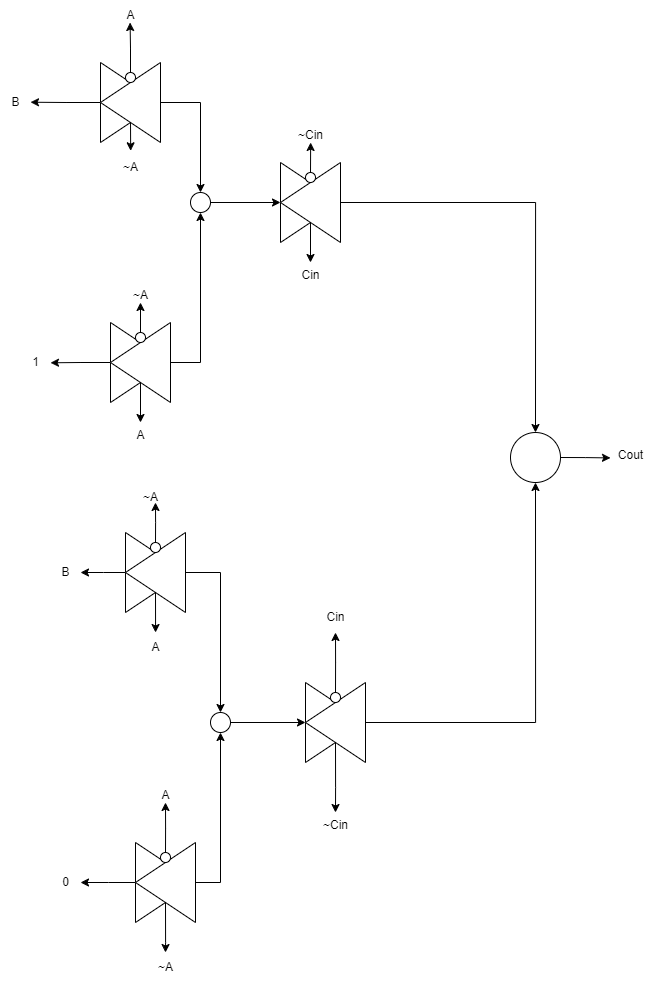

The diagram above was exported from draw.io. Its source (the exported page's mxGraphModel, read from the mxfile embedded in the PNG):
<mxGraphModel dx="2206" dy="1298" grid="1" gridSize="10" guides="1" tooltips="1" connect="1" arrows="1" fold="1" page="1" pageScale="1" pageWidth="850" pageHeight="1100" math="0" shadow="0">
  <root>
    <mxCell id="0" />
    <mxCell id="1" parent="0" />
    <mxCell id="y96da0rpGYS-JTHUumgM-9" value="" style="triangle;whiteSpace=wrap;html=1;" parent="1" vertex="1">
      <mxGeometry x="320" y="300" width="60" height="80" as="geometry" />
    </mxCell>
    <mxCell id="y96da0rpGYS-JTHUumgM-51" style="edgeStyle=orthogonalEdgeStyle;rounded=0;orthogonalLoop=1;jettySize=auto;html=1;exitX=0.5;exitY=0;exitDx=0;exitDy=0;" parent="1" source="y96da0rpGYS-JTHUumgM-10" edge="1">
      <mxGeometry relative="1" as="geometry">
        <mxPoint x="350.1428571428571" y="400" as="targetPoint" />
      </mxGeometry>
    </mxCell>
    <mxCell id="y96da0rpGYS-JTHUumgM-56" style="edgeStyle=orthogonalEdgeStyle;rounded=0;orthogonalLoop=1;jettySize=auto;html=1;exitX=0;exitY=0.5;exitDx=0;exitDy=0;entryX=0.5;entryY=0;entryDx=0;entryDy=0;" parent="1" source="y96da0rpGYS-JTHUumgM-10" target="y96da0rpGYS-JTHUumgM-31" edge="1">
      <mxGeometry relative="1" as="geometry" />
    </mxCell>
    <mxCell id="y96da0rpGYS-JTHUumgM-10" value="" style="triangle;whiteSpace=wrap;html=1;direction=west;" parent="1" vertex="1">
      <mxGeometry x="320" y="300" width="60" height="80" as="geometry" />
    </mxCell>
    <mxCell id="y96da0rpGYS-JTHUumgM-49" style="edgeStyle=orthogonalEdgeStyle;rounded=0;orthogonalLoop=1;jettySize=auto;html=1;exitX=0.5;exitY=0;exitDx=0;exitDy=0;" parent="1" source="y96da0rpGYS-JTHUumgM-15" edge="1">
      <mxGeometry relative="1" as="geometry">
        <mxPoint x="350.1428571428571" y="280" as="targetPoint" />
      </mxGeometry>
    </mxCell>
    <mxCell id="y96da0rpGYS-JTHUumgM-15" value="" style="ellipse;whiteSpace=wrap;html=1;aspect=fixed;" parent="1" vertex="1">
      <mxGeometry x="345" y="310" width="10" height="10" as="geometry" />
    </mxCell>
    <mxCell id="y96da0rpGYS-JTHUumgM-35" style="edgeStyle=orthogonalEdgeStyle;rounded=0;orthogonalLoop=1;jettySize=auto;html=1;exitX=0;exitY=0.5;exitDx=0;exitDy=0;" parent="1" source="y96da0rpGYS-JTHUumgM-16" edge="1">
      <mxGeometry relative="1" as="geometry">
        <mxPoint x="70" y="239.71428571428578" as="targetPoint" />
      </mxGeometry>
    </mxCell>
    <mxCell id="y96da0rpGYS-JTHUumgM-16" value="" style="triangle;whiteSpace=wrap;html=1;" parent="1" vertex="1">
      <mxGeometry x="140" y="200" width="60" height="80" as="geometry" />
    </mxCell>
    <mxCell id="y96da0rpGYS-JTHUumgM-42" style="edgeStyle=orthogonalEdgeStyle;rounded=0;orthogonalLoop=1;jettySize=auto;html=1;exitX=0;exitY=0.5;exitDx=0;exitDy=0;entryX=0.5;entryY=0;entryDx=0;entryDy=0;" parent="1" source="y96da0rpGYS-JTHUumgM-17" target="y96da0rpGYS-JTHUumgM-41" edge="1">
      <mxGeometry relative="1" as="geometry" />
    </mxCell>
    <mxCell id="y96da0rpGYS-JTHUumgM-17" value="" style="triangle;whiteSpace=wrap;html=1;direction=west;" parent="1" vertex="1">
      <mxGeometry x="140" y="200" width="60" height="80" as="geometry" />
    </mxCell>
    <mxCell id="y96da0rpGYS-JTHUumgM-37" style="edgeStyle=orthogonalEdgeStyle;rounded=0;orthogonalLoop=1;jettySize=auto;html=1;exitX=0.5;exitY=0;exitDx=0;exitDy=0;" parent="1" source="y96da0rpGYS-JTHUumgM-18" edge="1">
      <mxGeometry relative="1" as="geometry">
        <mxPoint x="169.5714285714289" y="160" as="targetPoint" />
      </mxGeometry>
    </mxCell>
    <mxCell id="y96da0rpGYS-JTHUumgM-18" value="" style="ellipse;whiteSpace=wrap;html=1;aspect=fixed;" parent="1" vertex="1">
      <mxGeometry x="165" y="210" width="10" height="10" as="geometry" />
    </mxCell>
    <mxCell id="y96da0rpGYS-JTHUumgM-46" style="edgeStyle=orthogonalEdgeStyle;rounded=0;orthogonalLoop=1;jettySize=auto;html=1;exitX=0;exitY=0.5;exitDx=0;exitDy=0;" parent="1" source="y96da0rpGYS-JTHUumgM-19" edge="1">
      <mxGeometry relative="1" as="geometry">
        <mxPoint x="90" y="500.28571428571433" as="targetPoint" />
      </mxGeometry>
    </mxCell>
    <mxCell id="y96da0rpGYS-JTHUumgM-19" value="" style="triangle;whiteSpace=wrap;html=1;" parent="1" vertex="1">
      <mxGeometry x="150" y="460" width="60" height="80" as="geometry" />
    </mxCell>
    <mxCell id="y96da0rpGYS-JTHUumgM-43" style="edgeStyle=orthogonalEdgeStyle;rounded=0;orthogonalLoop=1;jettySize=auto;html=1;exitX=0;exitY=0.5;exitDx=0;exitDy=0;entryX=0.5;entryY=1;entryDx=0;entryDy=0;" parent="1" source="y96da0rpGYS-JTHUumgM-20" target="y96da0rpGYS-JTHUumgM-41" edge="1">
      <mxGeometry relative="1" as="geometry" />
    </mxCell>
    <mxCell id="y96da0rpGYS-JTHUumgM-71" style="edgeStyle=orthogonalEdgeStyle;rounded=0;orthogonalLoop=1;jettySize=auto;html=1;exitX=0.5;exitY=0;exitDx=0;exitDy=0;" parent="1" source="y96da0rpGYS-JTHUumgM-20" edge="1">
      <mxGeometry relative="1" as="geometry">
        <mxPoint x="180" y="560" as="targetPoint" />
      </mxGeometry>
    </mxCell>
    <mxCell id="y96da0rpGYS-JTHUumgM-20" value="" style="triangle;whiteSpace=wrap;html=1;direction=west;" parent="1" vertex="1">
      <mxGeometry x="150" y="460" width="60" height="80" as="geometry" />
    </mxCell>
    <mxCell id="y96da0rpGYS-JTHUumgM-69" style="edgeStyle=orthogonalEdgeStyle;rounded=0;orthogonalLoop=1;jettySize=auto;html=1;exitX=0.5;exitY=0;exitDx=0;exitDy=0;" parent="1" source="y96da0rpGYS-JTHUumgM-21" edge="1">
      <mxGeometry relative="1" as="geometry">
        <mxPoint x="180" y="440" as="targetPoint" />
      </mxGeometry>
    </mxCell>
    <mxCell id="y96da0rpGYS-JTHUumgM-21" value="" style="ellipse;whiteSpace=wrap;html=1;aspect=fixed;" parent="1" vertex="1">
      <mxGeometry x="175" y="470" width="10" height="10" as="geometry" />
    </mxCell>
    <mxCell id="y96da0rpGYS-JTHUumgM-59" style="edgeStyle=orthogonalEdgeStyle;rounded=0;orthogonalLoop=1;jettySize=auto;html=1;exitX=0.5;exitY=1;exitDx=0;exitDy=0;" parent="1" source="y96da0rpGYS-JTHUumgM-22" edge="1">
      <mxGeometry relative="1" as="geometry">
        <mxPoint x="375" y="950" as="targetPoint" />
      </mxGeometry>
    </mxCell>
    <mxCell id="y96da0rpGYS-JTHUumgM-22" value="" style="triangle;whiteSpace=wrap;html=1;" parent="1" vertex="1">
      <mxGeometry x="345" y="820" width="60" height="80" as="geometry" />
    </mxCell>
    <mxCell id="y96da0rpGYS-JTHUumgM-82" style="edgeStyle=orthogonalEdgeStyle;rounded=0;orthogonalLoop=1;jettySize=auto;html=1;exitX=0;exitY=0.5;exitDx=0;exitDy=0;entryX=0.5;entryY=1;entryDx=0;entryDy=0;" parent="1" source="y96da0rpGYS-JTHUumgM-23" target="y96da0rpGYS-JTHUumgM-31" edge="1">
      <mxGeometry relative="1" as="geometry" />
    </mxCell>
    <mxCell id="y96da0rpGYS-JTHUumgM-23" value="" style="triangle;whiteSpace=wrap;html=1;direction=west;" parent="1" vertex="1">
      <mxGeometry x="345" y="820" width="60" height="80" as="geometry" />
    </mxCell>
    <mxCell id="y96da0rpGYS-JTHUumgM-57" style="edgeStyle=orthogonalEdgeStyle;rounded=0;orthogonalLoop=1;jettySize=auto;html=1;exitX=0.5;exitY=0;exitDx=0;exitDy=0;" parent="1" source="y96da0rpGYS-JTHUumgM-24" edge="1">
      <mxGeometry relative="1" as="geometry">
        <mxPoint x="375" y="770" as="targetPoint" />
      </mxGeometry>
    </mxCell>
    <mxCell id="y96da0rpGYS-JTHUumgM-24" value="" style="ellipse;whiteSpace=wrap;html=1;aspect=fixed;" parent="1" vertex="1">
      <mxGeometry x="370" y="830" width="10" height="10" as="geometry" />
    </mxCell>
    <mxCell id="y96da0rpGYS-JTHUumgM-28" value="" style="triangle;whiteSpace=wrap;html=1;" parent="1" vertex="1">
      <mxGeometry x="175" y="980" width="60" height="80" as="geometry" />
    </mxCell>
    <mxCell id="y96da0rpGYS-JTHUumgM-63" style="edgeStyle=orthogonalEdgeStyle;rounded=0;orthogonalLoop=1;jettySize=auto;html=1;exitX=0;exitY=0.5;exitDx=0;exitDy=0;entryX=0.5;entryY=1;entryDx=0;entryDy=0;" parent="1" source="y96da0rpGYS-JTHUumgM-29" target="y96da0rpGYS-JTHUumgM-61" edge="1">
      <mxGeometry relative="1" as="geometry" />
    </mxCell>
    <mxCell id="y96da0rpGYS-JTHUumgM-67" style="edgeStyle=orthogonalEdgeStyle;rounded=0;orthogonalLoop=1;jettySize=auto;html=1;exitX=1;exitY=0.5;exitDx=0;exitDy=0;" parent="1" source="y96da0rpGYS-JTHUumgM-29" edge="1">
      <mxGeometry relative="1" as="geometry">
        <mxPoint x="120" y="1020" as="targetPoint" />
      </mxGeometry>
    </mxCell>
    <mxCell id="y96da0rpGYS-JTHUumgM-81" style="edgeStyle=orthogonalEdgeStyle;rounded=0;orthogonalLoop=1;jettySize=auto;html=1;exitX=0.5;exitY=0;exitDx=0;exitDy=0;" parent="1" source="y96da0rpGYS-JTHUumgM-29" edge="1">
      <mxGeometry relative="1" as="geometry">
        <mxPoint x="205" y="1090" as="targetPoint" />
      </mxGeometry>
    </mxCell>
    <mxCell id="y96da0rpGYS-JTHUumgM-29" value="" style="triangle;whiteSpace=wrap;html=1;direction=west;" parent="1" vertex="1">
      <mxGeometry x="175" y="980" width="60" height="80" as="geometry" />
    </mxCell>
    <mxCell id="y96da0rpGYS-JTHUumgM-78" style="edgeStyle=orthogonalEdgeStyle;rounded=0;orthogonalLoop=1;jettySize=auto;html=1;exitX=0.5;exitY=0;exitDx=0;exitDy=0;" parent="1" source="y96da0rpGYS-JTHUumgM-30" edge="1">
      <mxGeometry relative="1" as="geometry">
        <mxPoint x="205" y="940" as="targetPoint" />
      </mxGeometry>
    </mxCell>
    <mxCell id="y96da0rpGYS-JTHUumgM-30" value="" style="ellipse;whiteSpace=wrap;html=1;aspect=fixed;" parent="1" vertex="1">
      <mxGeometry x="200" y="990" width="10" height="10" as="geometry" />
    </mxCell>
    <mxCell id="y96da0rpGYS-JTHUumgM-32" style="edgeStyle=orthogonalEdgeStyle;rounded=0;orthogonalLoop=1;jettySize=auto;html=1;exitX=1;exitY=0.5;exitDx=0;exitDy=0;" parent="1" source="y96da0rpGYS-JTHUumgM-31" edge="1">
      <mxGeometry relative="1" as="geometry">
        <mxPoint x="650" y="595.4285714285716" as="targetPoint" />
      </mxGeometry>
    </mxCell>
    <mxCell id="y96da0rpGYS-JTHUumgM-31" value="" style="ellipse;whiteSpace=wrap;html=1;aspect=fixed;" parent="1" vertex="1">
      <mxGeometry x="550" y="570" width="50" height="50" as="geometry" />
    </mxCell>
    <mxCell id="y96da0rpGYS-JTHUumgM-33" value="Cout" style="text;html=1;align=center;verticalAlign=middle;resizable=0;points=[];autosize=1;strokeColor=none;fillColor=none;" parent="1" vertex="1">
      <mxGeometry x="645" y="578" width="50" height="30" as="geometry" />
    </mxCell>
    <mxCell id="y96da0rpGYS-JTHUumgM-36" value="B" style="text;html=1;align=center;verticalAlign=middle;resizable=0;points=[];autosize=1;strokeColor=none;fillColor=none;" parent="1" vertex="1">
      <mxGeometry x="40" y="225" width="30" height="30" as="geometry" />
    </mxCell>
    <mxCell id="y96da0rpGYS-JTHUumgM-38" value="A" style="text;html=1;align=center;verticalAlign=middle;resizable=0;points=[];autosize=1;strokeColor=none;fillColor=none;" parent="1" vertex="1">
      <mxGeometry x="155" y="138" width="30" height="30" as="geometry" />
    </mxCell>
    <mxCell id="y96da0rpGYS-JTHUumgM-39" value="~A" style="text;html=1;align=center;verticalAlign=middle;resizable=0;points=[];autosize=1;strokeColor=none;fillColor=none;rotation=0;" parent="1" vertex="1">
      <mxGeometry x="150" y="290" width="40" height="30" as="geometry" />
    </mxCell>
    <mxCell id="y96da0rpGYS-JTHUumgM-40" style="edgeStyle=orthogonalEdgeStyle;rounded=0;orthogonalLoop=1;jettySize=auto;html=1;exitX=0.5;exitY=1;exitDx=0;exitDy=0;entryX=0.504;entryY=-0.057;entryDx=0;entryDy=0;entryPerimeter=0;" parent="1" source="y96da0rpGYS-JTHUumgM-16" target="y96da0rpGYS-JTHUumgM-39" edge="1">
      <mxGeometry relative="1" as="geometry" />
    </mxCell>
    <mxCell id="y96da0rpGYS-JTHUumgM-48" style="edgeStyle=orthogonalEdgeStyle;rounded=0;orthogonalLoop=1;jettySize=auto;html=1;exitX=1;exitY=0.5;exitDx=0;exitDy=0;entryX=1;entryY=0.5;entryDx=0;entryDy=0;" parent="1" source="y96da0rpGYS-JTHUumgM-41" target="y96da0rpGYS-JTHUumgM-10" edge="1">
      <mxGeometry relative="1" as="geometry" />
    </mxCell>
    <mxCell id="y96da0rpGYS-JTHUumgM-41" value="" style="ellipse;whiteSpace=wrap;html=1;aspect=fixed;" parent="1" vertex="1">
      <mxGeometry x="230" y="330" width="20" height="20" as="geometry" />
    </mxCell>
    <mxCell id="y96da0rpGYS-JTHUumgM-47" value="1" style="text;html=1;align=center;verticalAlign=middle;resizable=0;points=[];autosize=1;strokeColor=none;fillColor=none;" parent="1" vertex="1">
      <mxGeometry x="60" y="485" width="30" height="30" as="geometry" />
    </mxCell>
    <mxCell id="y96da0rpGYS-JTHUumgM-50" value="~Cin" style="text;html=1;align=center;verticalAlign=middle;resizable=0;points=[];autosize=1;strokeColor=none;fillColor=none;" parent="1" vertex="1">
      <mxGeometry x="325" y="258" width="50" height="30" as="geometry" />
    </mxCell>
    <mxCell id="y96da0rpGYS-JTHUumgM-52" value="Cin" style="text;html=1;align=center;verticalAlign=middle;resizable=0;points=[];autosize=1;strokeColor=none;fillColor=none;" parent="1" vertex="1">
      <mxGeometry x="330" y="398" width="40" height="30" as="geometry" />
    </mxCell>
    <mxCell id="y96da0rpGYS-JTHUumgM-53" value="" style="triangle;whiteSpace=wrap;html=1;" parent="1" vertex="1">
      <mxGeometry x="165" y="670" width="60" height="80" as="geometry" />
    </mxCell>
    <mxCell id="y96da0rpGYS-JTHUumgM-62" style="edgeStyle=orthogonalEdgeStyle;rounded=0;orthogonalLoop=1;jettySize=auto;html=1;exitX=0;exitY=0.5;exitDx=0;exitDy=0;entryX=0.5;entryY=0;entryDx=0;entryDy=0;" parent="1" source="y96da0rpGYS-JTHUumgM-54" target="y96da0rpGYS-JTHUumgM-61" edge="1">
      <mxGeometry relative="1" as="geometry" />
    </mxCell>
    <mxCell id="y96da0rpGYS-JTHUumgM-65" style="edgeStyle=orthogonalEdgeStyle;rounded=0;orthogonalLoop=1;jettySize=auto;html=1;exitX=1;exitY=0.5;exitDx=0;exitDy=0;" parent="1" source="y96da0rpGYS-JTHUumgM-54" edge="1">
      <mxGeometry relative="1" as="geometry">
        <mxPoint x="120" y="710" as="targetPoint" />
      </mxGeometry>
    </mxCell>
    <mxCell id="y96da0rpGYS-JTHUumgM-76" style="edgeStyle=orthogonalEdgeStyle;rounded=0;orthogonalLoop=1;jettySize=auto;html=1;exitX=0.5;exitY=0;exitDx=0;exitDy=0;" parent="1" source="y96da0rpGYS-JTHUumgM-54" edge="1">
      <mxGeometry relative="1" as="geometry">
        <mxPoint x="195" y="770" as="targetPoint" />
      </mxGeometry>
    </mxCell>
    <mxCell id="y96da0rpGYS-JTHUumgM-54" value="" style="triangle;whiteSpace=wrap;html=1;direction=west;" parent="1" vertex="1">
      <mxGeometry x="165" y="670" width="60" height="80" as="geometry" />
    </mxCell>
    <mxCell id="y96da0rpGYS-JTHUumgM-74" style="edgeStyle=orthogonalEdgeStyle;rounded=0;orthogonalLoop=1;jettySize=auto;html=1;exitX=0.5;exitY=0;exitDx=0;exitDy=0;" parent="1" source="y96da0rpGYS-JTHUumgM-55" edge="1">
      <mxGeometry relative="1" as="geometry">
        <mxPoint x="195" y="640" as="targetPoint" />
      </mxGeometry>
    </mxCell>
    <mxCell id="y96da0rpGYS-JTHUumgM-55" value="" style="ellipse;whiteSpace=wrap;html=1;aspect=fixed;" parent="1" vertex="1">
      <mxGeometry x="190" y="680" width="10" height="10" as="geometry" />
    </mxCell>
    <mxCell id="y96da0rpGYS-JTHUumgM-58" value="Cin" style="text;html=1;align=center;verticalAlign=middle;resizable=0;points=[];autosize=1;strokeColor=none;fillColor=none;" parent="1" vertex="1">
      <mxGeometry x="355" y="740" width="40" height="30" as="geometry" />
    </mxCell>
    <mxCell id="y96da0rpGYS-JTHUumgM-60" value="~Cin" style="text;html=1;align=center;verticalAlign=middle;resizable=0;points=[];autosize=1;strokeColor=none;fillColor=none;" parent="1" vertex="1">
      <mxGeometry x="350" y="948" width="50" height="30" as="geometry" />
    </mxCell>
    <mxCell id="y96da0rpGYS-JTHUumgM-73" style="edgeStyle=orthogonalEdgeStyle;rounded=0;orthogonalLoop=1;jettySize=auto;html=1;exitX=1;exitY=0.5;exitDx=0;exitDy=0;entryX=0;entryY=0.5;entryDx=0;entryDy=0;" parent="1" source="y96da0rpGYS-JTHUumgM-61" target="y96da0rpGYS-JTHUumgM-22" edge="1">
      <mxGeometry relative="1" as="geometry" />
    </mxCell>
    <mxCell id="y96da0rpGYS-JTHUumgM-61" value="" style="ellipse;whiteSpace=wrap;html=1;aspect=fixed;" parent="1" vertex="1">
      <mxGeometry x="250" y="850" width="20" height="20" as="geometry" />
    </mxCell>
    <mxCell id="y96da0rpGYS-JTHUumgM-66" value="B" style="text;html=1;align=center;verticalAlign=middle;resizable=0;points=[];autosize=1;strokeColor=none;fillColor=none;" parent="1" vertex="1">
      <mxGeometry x="90" y="695" width="30" height="30" as="geometry" />
    </mxCell>
    <mxCell id="y96da0rpGYS-JTHUumgM-68" value="0" style="text;html=1;align=center;verticalAlign=middle;resizable=0;points=[];autosize=1;strokeColor=none;fillColor=none;" parent="1" vertex="1">
      <mxGeometry x="90" y="1005" width="30" height="30" as="geometry" />
    </mxCell>
    <mxCell id="y96da0rpGYS-JTHUumgM-70" value="~A" style="text;html=1;align=center;verticalAlign=middle;resizable=0;points=[];autosize=1;strokeColor=none;fillColor=none;" parent="1" vertex="1">
      <mxGeometry x="160" y="418" width="40" height="30" as="geometry" />
    </mxCell>
    <mxCell id="y96da0rpGYS-JTHUumgM-72" value="A" style="text;html=1;align=center;verticalAlign=middle;resizable=0;points=[];autosize=1;strokeColor=none;fillColor=none;" parent="1" vertex="1">
      <mxGeometry x="165" y="558" width="30" height="30" as="geometry" />
    </mxCell>
    <mxCell id="y96da0rpGYS-JTHUumgM-75" value="~A" style="text;html=1;align=center;verticalAlign=middle;resizable=0;points=[];autosize=1;strokeColor=none;fillColor=none;" parent="1" vertex="1">
      <mxGeometry x="170" y="620" width="40" height="30" as="geometry" />
    </mxCell>
    <mxCell id="y96da0rpGYS-JTHUumgM-77" value="A" style="text;html=1;align=center;verticalAlign=middle;resizable=0;points=[];autosize=1;strokeColor=none;fillColor=none;" parent="1" vertex="1">
      <mxGeometry x="180" y="770" width="30" height="30" as="geometry" />
    </mxCell>
    <mxCell id="y96da0rpGYS-JTHUumgM-79" value="A" style="text;html=1;align=center;verticalAlign=middle;resizable=0;points=[];autosize=1;strokeColor=none;fillColor=none;" parent="1" vertex="1">
      <mxGeometry x="190" y="918" width="30" height="30" as="geometry" />
    </mxCell>
    <mxCell id="y96da0rpGYS-JTHUumgM-80" value="~A" style="text;html=1;align=center;verticalAlign=middle;resizable=0;points=[];autosize=1;strokeColor=none;fillColor=none;" parent="1" vertex="1">
      <mxGeometry x="185" y="1090" width="40" height="30" as="geometry" />
    </mxCell>
  </root>
</mxGraphModel>